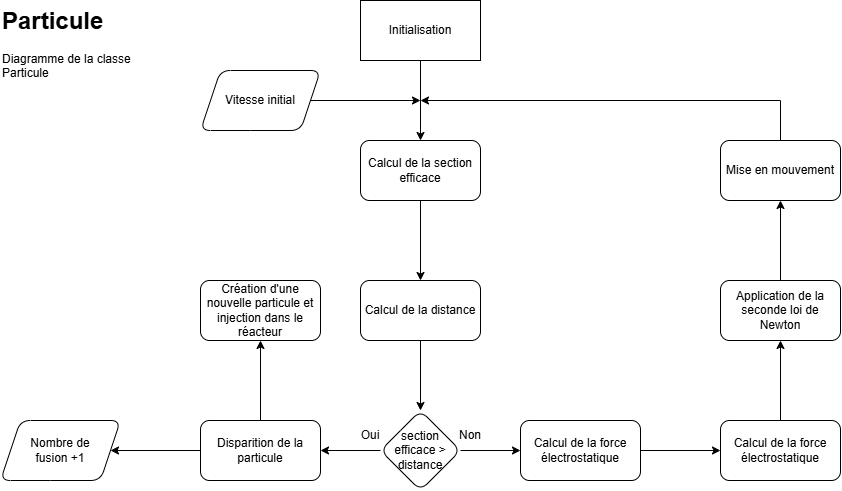

The diagram above was exported from draw.io. Its source (the exported page's mxGraphModel, read from the mxfile embedded in the PNG):
<mxGraphModel dx="1088" dy="647" grid="1" gridSize="10" guides="1" tooltips="1" connect="1" arrows="1" fold="1" page="1" pageScale="1" pageWidth="827" pageHeight="1169" background="none" math="0" shadow="0">
  <root>
    <mxCell id="0" />
    <mxCell id="1" parent="0" />
    <mxCell id="hTd1i4SGhbeSFcRAqA5i-17" edge="1" parent="1" source="hTd1i4SGhbeSFcRAqA5i-1" style="edgeStyle=orthogonalEdgeStyle;rounded=0;orthogonalLoop=1;jettySize=auto;html=1;" target="hTd1i4SGhbeSFcRAqA5i-16" value="">
      <mxGeometry relative="1" as="geometry" />
    </mxCell>
    <mxCell id="hTd1i4SGhbeSFcRAqA5i-1" parent="1" style="rounded=1;whiteSpace=wrap;html=1;" value="Calcul de la distance" vertex="1">
      <mxGeometry height="60" width="120" x="420" y="370" as="geometry" />
    </mxCell>
    <mxCell id="hTd1i4SGhbeSFcRAqA5i-5" edge="1" parent="1" source="hTd1i4SGhbeSFcRAqA5i-2" style="edgeStyle=orthogonalEdgeStyle;rounded=0;orthogonalLoop=1;jettySize=auto;html=1;" target="hTd1i4SGhbeSFcRAqA5i-4" value="">
      <mxGeometry relative="1" as="geometry" />
    </mxCell>
    <mxCell id="hTd1i4SGhbeSFcRAqA5i-2" parent="1" style="whiteSpace=wrap;html=1;rounded=1;" value="Calcul de la force électrostatique" vertex="1">
      <mxGeometry height="60" width="120" x="780" y="510" as="geometry" />
    </mxCell>
    <mxCell id="hTd1i4SGhbeSFcRAqA5i-13" edge="1" parent="1" source="hTd1i4SGhbeSFcRAqA5i-4" style="edgeStyle=orthogonalEdgeStyle;rounded=0;orthogonalLoop=1;jettySize=auto;html=1;" target="hTd1i4SGhbeSFcRAqA5i-12" value="">
      <mxGeometry relative="1" as="geometry" />
    </mxCell>
    <mxCell id="hTd1i4SGhbeSFcRAqA5i-4" parent="1" style="whiteSpace=wrap;html=1;rounded=1;" value="Application de la seconde loi de Newton" vertex="1">
      <mxGeometry height="60" width="120" x="780" y="370" as="geometry" />
    </mxCell>
    <mxCell id="hTd1i4SGhbeSFcRAqA5i-22" edge="1" parent="1" source="hTd1i4SGhbeSFcRAqA5i-6" style="edgeStyle=orthogonalEdgeStyle;rounded=0;orthogonalLoop=1;jettySize=auto;html=1;" target="hTd1i4SGhbeSFcRAqA5i-21" value="">
      <mxGeometry relative="1" as="geometry" />
    </mxCell>
    <mxCell id="hTd1i4SGhbeSFcRAqA5i-6" parent="1" style="rounded=0;whiteSpace=wrap;html=1;" value="Initialisation" vertex="1">
      <mxGeometry height="60" width="120" x="420" y="90" as="geometry" />
    </mxCell>
    <mxCell id="hTd1i4SGhbeSFcRAqA5i-12" parent="1" style="whiteSpace=wrap;html=1;rounded=1;" value="Mise en mouvement" vertex="1">
      <mxGeometry height="60" width="120" x="780" y="230" as="geometry" />
    </mxCell>
    <mxCell id="Qj7kS06NSXO3QG85p-qA-2" edge="1" parent="1" source="hTd1i4SGhbeSFcRAqA5i-14" style="edgeStyle=orthogonalEdgeStyle;rounded=0;orthogonalLoop=1;jettySize=auto;html=1;" target="hTd1i4SGhbeSFcRAqA5i-2" value="">
      <mxGeometry relative="1" as="geometry" />
    </mxCell>
    <mxCell id="hTd1i4SGhbeSFcRAqA5i-14" parent="1" style="whiteSpace=wrap;html=1;rounded=1;" value="Calcul de la force électrostatique" vertex="1">
      <mxGeometry height="60" width="120" x="580" y="510" as="geometry" />
    </mxCell>
    <mxCell id="hTd1i4SGhbeSFcRAqA5i-27" edge="1" parent="1" source="hTd1i4SGhbeSFcRAqA5i-16" style="edgeStyle=orthogonalEdgeStyle;rounded=0;orthogonalLoop=1;jettySize=auto;html=1;" target="hTd1i4SGhbeSFcRAqA5i-26" value="">
      <mxGeometry relative="1" as="geometry" />
    </mxCell>
    <mxCell id="Qj7kS06NSXO3QG85p-qA-1" edge="1" parent="1" source="hTd1i4SGhbeSFcRAqA5i-16" style="edgeStyle=orthogonalEdgeStyle;rounded=0;orthogonalLoop=1;jettySize=auto;html=1;exitX=1;exitY=0.5;exitDx=0;exitDy=0;entryX=0;entryY=0.5;entryDx=0;entryDy=0;" target="hTd1i4SGhbeSFcRAqA5i-14">
      <mxGeometry relative="1" as="geometry" />
    </mxCell>
    <mxCell id="hTd1i4SGhbeSFcRAqA5i-16" parent="1" style="rhombus;whiteSpace=wrap;html=1;rounded=1;" value="section efficace &amp;gt; distance" vertex="1">
      <mxGeometry height="80" width="80" x="440" y="500" as="geometry" />
    </mxCell>
    <mxCell id="hTd1i4SGhbeSFcRAqA5i-20" parent="1" style="text;html=1;whiteSpace=wrap;strokeColor=none;fillColor=none;align=center;verticalAlign=middle;rounded=0;" value="Non" vertex="1">
      <mxGeometry height="30" width="60" x="500" y="510" as="geometry" />
    </mxCell>
    <mxCell id="hTd1i4SGhbeSFcRAqA5i-23" edge="1" parent="1" source="hTd1i4SGhbeSFcRAqA5i-21" style="edgeStyle=orthogonalEdgeStyle;rounded=0;orthogonalLoop=1;jettySize=auto;html=1;" target="hTd1i4SGhbeSFcRAqA5i-1" value="">
      <mxGeometry relative="1" as="geometry" />
    </mxCell>
    <mxCell id="hTd1i4SGhbeSFcRAqA5i-21" parent="1" style="rounded=1;whiteSpace=wrap;html=1;" value="Calcul de la section efficace" vertex="1">
      <mxGeometry height="60" width="120" x="420" y="230" as="geometry" />
    </mxCell>
    <mxCell id="hTd1i4SGhbeSFcRAqA5i-31" edge="1" parent="1" source="hTd1i4SGhbeSFcRAqA5i-26" style="edgeStyle=orthogonalEdgeStyle;rounded=0;orthogonalLoop=1;jettySize=auto;html=1;" target="hTd1i4SGhbeSFcRAqA5i-30" value="">
      <mxGeometry relative="1" as="geometry" />
    </mxCell>
    <mxCell id="hTd1i4SGhbeSFcRAqA5i-33" edge="1" parent="1" source="hTd1i4SGhbeSFcRAqA5i-26" style="edgeStyle=orthogonalEdgeStyle;rounded=0;orthogonalLoop=1;jettySize=auto;html=1;" target="hTd1i4SGhbeSFcRAqA5i-32" value="">
      <mxGeometry relative="1" as="geometry" />
    </mxCell>
    <mxCell id="hTd1i4SGhbeSFcRAqA5i-26" parent="1" style="whiteSpace=wrap;html=1;rounded=1;" value="Disparition de la particule" vertex="1">
      <mxGeometry height="60" width="120" x="260" y="510" as="geometry" />
    </mxCell>
    <mxCell id="hTd1i4SGhbeSFcRAqA5i-28" parent="1" style="text;html=1;whiteSpace=wrap;strokeColor=none;fillColor=none;align=center;verticalAlign=middle;rounded=0;" value="Oui" vertex="1">
      <mxGeometry height="30" width="60" x="400" y="510" as="geometry" />
    </mxCell>
    <mxCell id="hTd1i4SGhbeSFcRAqA5i-30" parent="1" style="shape=parallelogram;perimeter=parallelogramPerimeter;whiteSpace=wrap;html=1;fixedSize=1;rounded=1;" value="Nombre de&lt;br&gt;fusion +1" vertex="1">
      <mxGeometry height="60" width="120" x="60" y="510" as="geometry" />
    </mxCell>
    <mxCell id="hTd1i4SGhbeSFcRAqA5i-32" parent="1" style="whiteSpace=wrap;html=1;rounded=1;" value="Création d'une nouvelle particule et injection dans le réacteur" vertex="1">
      <mxGeometry height="60" width="120" x="260" y="370" as="geometry" />
    </mxCell>
    <mxCell id="hTd1i4SGhbeSFcRAqA5i-38" edge="1" parent="1" source="hTd1i4SGhbeSFcRAqA5i-35" style="edgeStyle=orthogonalEdgeStyle;rounded=0;orthogonalLoop=1;jettySize=auto;html=1;exitX=1;exitY=0.5;exitDx=0;exitDy=0;">
      <mxGeometry relative="1" as="geometry">
        <mxPoint x="480" y="190" as="targetPoint" />
      </mxGeometry>
    </mxCell>
    <mxCell id="hTd1i4SGhbeSFcRAqA5i-35" parent="1" style="shape=parallelogram;perimeter=parallelogramPerimeter;whiteSpace=wrap;html=1;fixedSize=1;rounded=1;" value="Vitesse initial" vertex="1">
      <mxGeometry height="60" width="120" x="260" y="160" as="geometry" />
    </mxCell>
    <mxCell id="hTd1i4SGhbeSFcRAqA5i-39" parent="1" style="text;html=1;whiteSpace=wrap;overflow=hidden;rounded=0;" value="&lt;h1 style=&quot;margin-top: 0px;&quot;&gt;Particule&lt;/h1&gt;&lt;p&gt;Diagramme de la classe Particule&lt;/p&gt;" vertex="1">
      <mxGeometry height="120" width="180" x="60" y="90" as="geometry" />
    </mxCell>
    <mxCell id="Qj7kS06NSXO3QG85p-qA-4" edge="1" parent="1" source="hTd1i4SGhbeSFcRAqA5i-12" style="endArrow=classic;html=1;rounded=0;exitX=0.5;exitY=0;exitDx=0;exitDy=0;" value="">
      <mxGeometry height="50" relative="1" width="50" as="geometry">
        <Array as="points">
          <mxPoint x="840" y="190" />
        </Array>
        <mxPoint x="610" y="290" as="sourcePoint" />
        <mxPoint x="480" y="190" as="targetPoint" />
      </mxGeometry>
    </mxCell>
  </root>
</mxGraphModel>